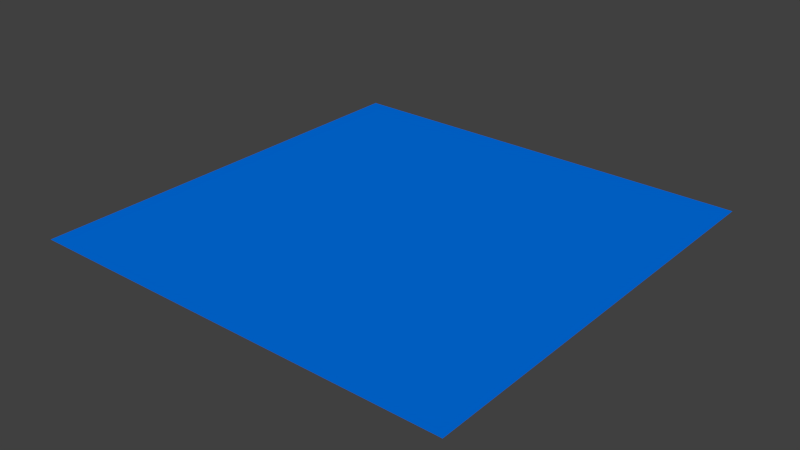 # Source: shape.blend  (saved by Blender 2.67.0; exported with 4.5.12 LTS)
import bpy
from mathutils import Matrix  # noqa: F401  (used for matrix-valued properties, if any)

bpy.ops.wm.read_factory_settings(use_empty=True)
scene = bpy.context.scene
scene.name = 'Scene'

# ---- collections
col_collection_11 = bpy.data.collections.new('Collection 11'); scene.collection.children.link(col_collection_11)

# ---- materials (node trees are filled in below, after node groups)
mat_xa_notc_mis_dm1_shapes_clouds_mat1 = bpy.data.materials.new('xa_notc_mis_dm1_shapes_clouds_mat1')
mat_xa_notc_mis_dm1_shapes_clouds_mat1.alpha_threshold = 0.0
mat_xa_notc_mis_dm1_shapes_clouds_mat1.use_transparent_shadow = False
mat_xa_notc_mis_dm1_shapes_clouds_mat1.diffuse_color = (0.0, 0.1656, 0.8, 1.0)
mat_xa_notc_mis_dm1_shapes_clouds_mat1.roughness = 0.5
mat_xa_notc_mis_dm1_shapes_clouds_mat1.specular_intensity = 0.0
mat_xa_notc_mis_dm1_shapes_clouds_mat1.line_color = (0.0, 0.0, 0.0, 1.0)

# ---- material node trees

# ---- world
world_world = bpy.data.worlds.new('World'); scene.world = world_world
world_world.color = (0.05088, 0.05088, 0.05088)
world_world.use_sun_shadow = False
world_world.sun_shadow_jitter_overblur = 0.0
world_world.cycles.sampling_method = 'MANUAL'
world_world.cycles.sample_map_resolution = 256

# ---- meshes
me_cube_003 = bpy.data.meshes.new('Cube.003')
me_cube_003.from_pydata([(-10.05, -10.05, -1.192e-07), (-10.05, 10.05, -1.192e-07), (10.05, 10.05, -1.192e-07), (10.05, -10.05, -1.192e-07)], [], [(0, 3, 2, 1)])
_uv = me_cube_003.uv_layers.new(name='UVMap')
_uv.uv.foreach_set('vector', [-4.5, -4.5, -4.5, 5.5, 5.5, 5.5, 5.5, -4.5])
me_cube_003.materials.append(mat_xa_notc_mis_dm1_shapes_clouds_mat1)
me_cube_003.use_remesh_preserve_volume = False
me_cube_003.use_remesh_preserve_attributes = False
me_cube_003.use_mirror_vertex_groups = False
me_cube_003.update()

# ---- objects
ob_c = bpy.data.objects.new('c', me_cube_003)

# ---- transforms, parenting, visibility, modifiers, constraints
ob_c.location = (9.914e-08, -5.172e-08, 0.0)
ob_c.lineart.crease_threshold = 0.0

# ---- collection membership
col_collection_11.objects.link(ob_c)

# ---- scene / render settings (as saved in the file)
scene.frame_start = 1; scene.frame_end = 250; scene.frame_set(1)
scene.render.engine = 'BLENDER_EEVEE_NEXT'
scene.render.image_settings.color_mode = 'RGB'
scene.render.image_settings.compression = 90
scene.render.resolution_percentage = 50
scene.render.dither_intensity = 0.0
scene.render.bake_margin = 2
scene.render.bake_bias = 0.0
scene.cycles.use_denoising = False
scene.cycles.samples = 10
scene.cycles.sampling_pattern = 'TABULATED_SOBOL'
scene.cycles.light_sampling_threshold = 0.0
scene.cycles.use_adaptive_sampling = False
scene.cycles.use_light_tree = False
scene.cycles.blur_glossy = 0.0
scene.cycles.volume_bounces = 1
scene.cycles.pixel_filter_type = 'GAUSSIAN'
scene.cycles.sample_clamp_indirect = 0.0
scene.view_settings.view_transform = 'Standard'
bpy.context.view_layer.update()

# ---- added for rendering (the .blend has no active camera and no usable light): camera, sun
cam_auto = bpy.data.cameras.new('AutoCamera')
cam_auto.lens = 50.0
cam_auto.sensor_width = 36.0
cam_auto.clip_end = 1000.0
ob_auto_camera = bpy.data.objects.new('AutoCamera', cam_auto)
scene.collection.objects.link(ob_auto_camera)
ob_auto_camera.location = (26.3058, -31.5669, 21.0446)
ob_auto_camera.rotation_euler = (1.09748, -7.21219e-08, 0.694738)
scene.camera = ob_auto_camera
light_auto_sun = bpy.data.lights.new('AutoSun', 'SUN')
light_auto_sun.energy = 3.0
light_auto_sun.angle = 0.0523599
ob_auto_sun = bpy.data.objects.new('AutoSun', light_auto_sun)
scene.collection.objects.link(ob_auto_sun)
ob_auto_sun.rotation_euler = (0.872665, 0.174533, 0.523599)
bpy.context.view_layer.update()

